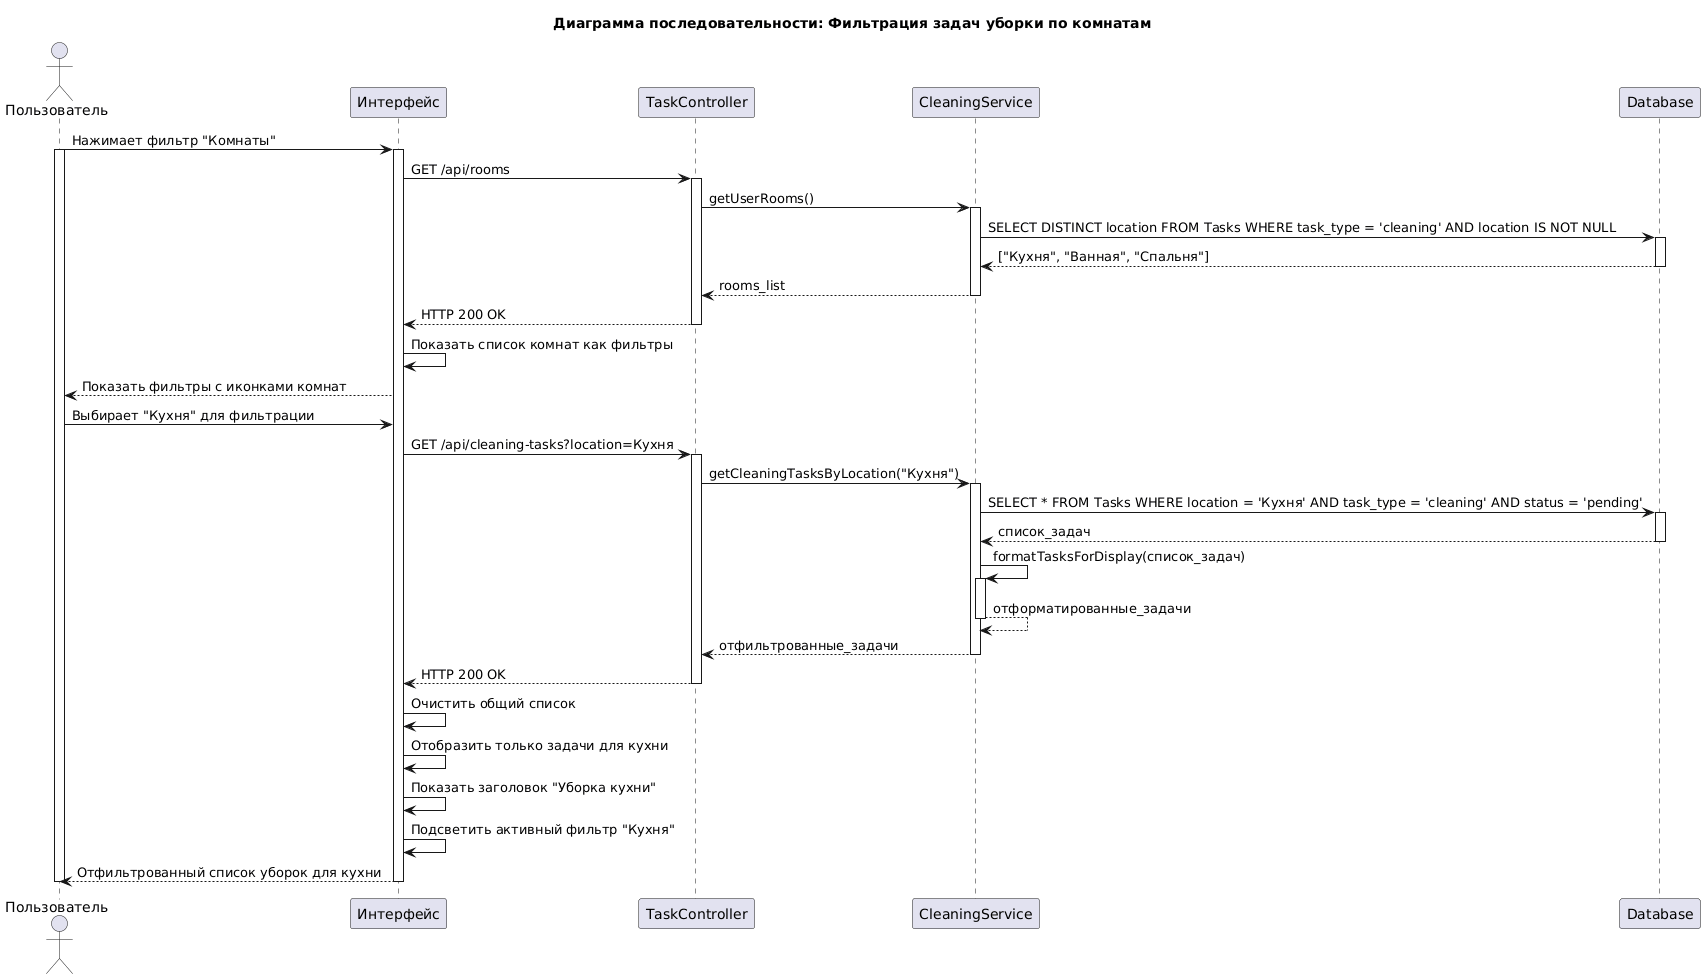

The diagram above was rendered by PlantUML. Its source (embedded in the PNG):
@startuml
title Диаграмма последовательности: Фильтрация задач уборки по комнатам

actor "Пользователь" as User
participant "Интерфейс" as UI
participant "TaskController" as Controller
participant "CleaningService" as Service
participant "Database" as DB

User -> UI: Нажимает фильтр "Комнаты"
activate User
activate UI

UI -> Controller: GET /api/rooms
activate Controller

Controller -> Service: getUserRooms()
activate Service

Service -> DB: SELECT DISTINCT location FROM Tasks WHERE task_type = 'cleaning' AND location IS NOT NULL
activate DB
DB --> Service: ["Кухня", "Ванная", "Спальня"]
deactivate DB

Service --> Controller: rooms_list
deactivate Service

Controller --> UI: HTTP 200 OK
deactivate Controller

UI -> UI: Показать список комнат как фильтры
UI --> User: Показать фильтры с иконками комнат

User -> UI: Выбирает "Кухня" для фильтрации
UI -> Controller: GET /api/cleaning-tasks?location=Кухня
activate Controller

Controller -> Service: getCleaningTasksByLocation("Кухня")
activate Service

Service -> DB: SELECT * FROM Tasks WHERE location = 'Кухня' AND task_type = 'cleaning' AND status = 'pending'
activate DB
DB --> Service: список_задач
deactivate DB

Service -> Service: formatTasksForDisplay(список_задач)
activate Service
Service --> Service: отформатированные_задачи
deactivate Service

Service --> Controller: отфильтрованные_задачи
deactivate Service

Controller --> UI: HTTP 200 OK
deactivate Controller

UI -> UI: Очистить общий список
UI -> UI: Отобразить только задачи для кухни
UI -> UI: Показать заголовок "Уборка кухни"
UI -> UI: Подсветить активный фильтр "Кухня"
UI --> User: Отфильтрованный список уборок для кухни

deactivate UI
deactivate User
@enduml